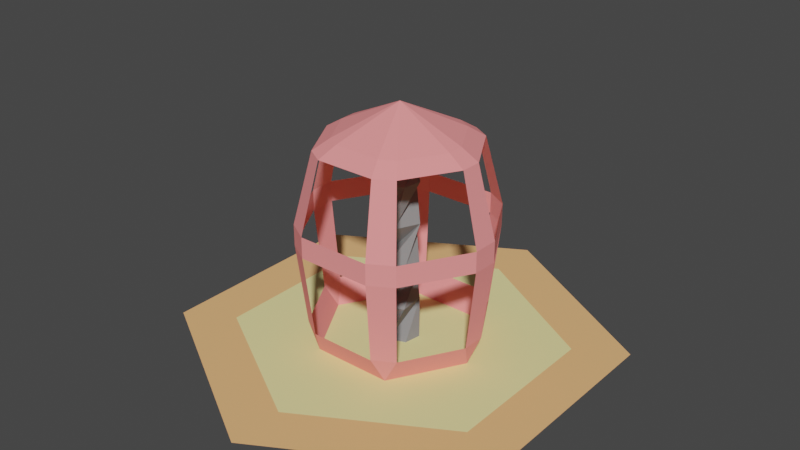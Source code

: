 # Source: basic_extractor.blend  (saved by Blender 3.6.11; exported with 4.5.12 LTS)
import bpy
from mathutils import Matrix  # noqa: F401  (used for matrix-valued properties, if any)

bpy.ops.wm.read_factory_settings(use_empty=True)
scene = bpy.context.scene
scene.name = 'Scene'

# ---- collections
col_collection_1 = bpy.data.collections.new('Collection 1'); scene.collection.children.link(col_collection_1)

# ---- materials (node trees are filled in below, after node groups)
mat_material = bpy.data.materials.new('Material')
mat_material.use_transparent_shadow = False
mat_material.diffuse_color = (1.0, 0.3032, 0.3032, 1.0)
mat_material_002 = bpy.data.materials.new('Material.002')
mat_material_002.use_transparent_shadow = False
mat_material_002.diffuse_color = (0.8714, 0.7991, 0.3515, 1.0)
mat_material_003 = bpy.data.materials.new('Material.003')
mat_material_003.use_transparent_shadow = False
mat_material_003.diffuse_color = (0.8714, 0.4735, 0.2051, 1.0)
mat_material_004 = bpy.data.materials.new('Material.004')
mat_material_004.use_transparent_shadow = False
mat_material_004.diffuse_color = (0.2524, 0.2524, 0.2524, 1.0)

# ---- node groups
ng_auto_smooth = bpy.data.node_groups.new('Auto Smooth', 'GeometryNodeTree')
_s = ng_auto_smooth.interface.new_socket(name='Geometry', in_out='OUTPUT', socket_type='NodeSocketGeometry')
_s = ng_auto_smooth.interface.new_socket(name='Geometry', in_out='INPUT', socket_type='NodeSocketGeometry')
_s = ng_auto_smooth.interface.new_socket(name='Angle', in_out='INPUT', socket_type='NodeSocketFloat')
_s.subtype = 'ANGLE'
_s.min_value = 0.0
_s.max_value = 3.142
ng_auto_smooth.is_modifier = True
_N = ng_auto_smooth.nodes; _L = ng_auto_smooth.links
n0 = _N.new('NodeGroupOutput'); n0.name = 'Group Output'; n0.location = (480, -100)
n1 = _N.new('NodeGroupInput'); n1.name = 'Group Input'; n1.location = (-420, -300)
n2 = _N.new('NodeGroupInput'); n2.name = 'Group Input.001'; n2.location = (-60, -100)
n3 = _N.new('GeometryNodeSetShadeSmooth'); n3.name = 'Set Shade Smooth'; n3.location = (120, -100)
n3.domain = 'EDGE'
n4 = _N.new('GeometryNodeSetShadeSmooth'); n4.name = 'Set Shade Smooth.001'; n4.location = (300, -100)
n5 = _N.new('GeometryNodeInputMeshEdgeAngle'); n5.name = 'Edge Angle'; n5.location = (-420, -220)
n6 = _N.new('GeometryNodeInputEdgeSmooth'); n6.name = 'Is Edge Smooth'; n6.location = (-60, -160)
n7 = _N.new('GeometryNodeInputShadeSmooth'); n7.name = 'Is Face Smooth'; n7.location = (-240, -340)
n8 = _N.new('FunctionNodeBooleanMath'); n8.name = 'Boolean Math'; n8.location = (-60, -220)
n9 = _N.new('FunctionNodeCompare'); n9.name = 'Compare'; n9.location = (-240, -180)
n9.operation = 'LESS_EQUAL'
_L.new(n5.outputs[0], n9.inputs[0])
_L.new(n4.outputs[0], n0.inputs[0])
_L.new(n1.outputs[1], n9.inputs[1])
_L.new(n9.outputs[0], n8.inputs[0])
_L.new(n7.outputs[0], n8.inputs[1])
_L.new(n2.outputs[0], n3.inputs[0])
_L.new(n6.outputs[0], n3.inputs[1])
_L.new(n3.outputs[0], n4.inputs[0])
_L.new(n8.outputs[0], n3.inputs[2])
n0.is_active_output = True

# ---- material node trees

# ---- world
world_world = bpy.data.worlds.new('World'); scene.world = world_world
world_world.use_nodes = True; world_world.node_tree.nodes.clear()
_N = world_world.node_tree.nodes; _L = world_world.node_tree.links
n0 = _N.new('ShaderNodeOutputWorld'); n0.name = 'World Output'; n0.location = (300, 300)
n1 = _N.new('ShaderNodeBackground'); n1.name = 'Background'; n1.location = (10, 300)
n1.inputs[0].default_value = (0.05088, 0.05088, 0.05088, 1.0)
_L.new(n1.outputs[0], n0.inputs[0])
n0.is_active_output = True
world_world.color = (0.05088, 0.05088, 0.05088)
world_world.use_sun_shadow = False
world_world.sun_shadow_jitter_overblur = 0.0

# ---- meshes
me_cylinder_002 = bpy.data.meshes.new('Cylinder.002')
me_cylinder_002.from_pydata([(0.4967, 0.2057, 0.0512), (0.4967, -0.2057, 0.0512), (0.5509, 0.2282, 0.2006), (0.5509, -0.2282, 0.2006), (0.5509, 0.2282, 0.2393), (0.5509, -0.2282, 0.2393), (0.4465, 0.1849, 0.3676), (0.4465, -0.1849, 0.3676), (0.4231, -0.3295, 0.05122), (0.07379, -0.5311, 0.05122), (0.4691, -0.3653, 0.2006), (0.08182, -0.5889, 0.2006), (0.4691, -0.3653, 0.2393), (0.08182, -0.5889, 0.2393), (0.3802, -0.2961, 0.3676), (0.06631, -0.4773, 0.3676), (-0.07087, -0.5326, 0.0512), (-0.4258, -0.3277, 0.0512), (-0.07861, -0.5908, 0.2006), (-0.4723, -0.3635, 0.2006), (-0.07861, -0.5908, 0.2393), (-0.4723, -0.3635, 0.2393), (-0.06371, -0.4788, 0.3676), (-0.3828, -0.2946, 0.3676), (-0.4969, -0.2005, 0.05122), (-0.4969, 0.2005, 0.05122), (-0.5509, -0.2223, 0.2006), (-0.5509, 0.2223, 0.2006), (-0.5509, -0.2223, 0.2393), (-0.5509, 0.2223, 0.2393), (-0.4465, -0.1801, 0.3676), (-0.4465, 0.1801, 0.3676), (-0.4286, 0.3259, 0.05119), (-0.0679, 0.5341, 0.05119), (-0.4756, 0.3616, 0.2006), (-0.07534, 0.5927, 0.2006), (-0.4756, 0.3616, 0.2393), (-0.07534, 0.5927, 0.2393), (-0.3854, 0.293, 0.3676), (-0.06106, 0.4803, 0.3676), (0.07168, 0.5322, 0.05121), (0.4251, 0.3282, 0.05121), (0.0795, 0.5903, 0.2006), (0.4714, 0.364, 0.2006), (0.0795, 0.5903, 0.2393), (0.4714, 0.364, 0.2393), (0.06443, 0.4784, 0.3676), (0.3821, 0.295, 0.3676), (0.0002081, -0.1176, 0.3789), (-0.1019, -0.05853, 0.3789), (0.1019, 0.05895, 0.3789), (0.1017, -0.05903, 0.3789), (-0.1022, 0.05841, 0.3789), (0.0002696, 0.1178, 0.3789), (0.4258, -0.2459, 0.005), (2.176e-07, -0.4917, 0.005), (-0.4258, -0.2459, 0.005), (-0.4258, 0.2459, 0.005), (2.176e-07, 0.4917, 0.005), (0.4258, 0.2459, 0.005), (-0.352, 0.142, 0.3866), (-0.352, -0.142, 0.3866), (-0.3008, -0.2315, 0.3869), (-0.05007, -0.3763, 0.3869), (0.05223, -0.376, 0.3867), (0.2995, -0.2332, 0.3867), (0.3507, -0.1452, 0.3869), (0.3507, 0.1452, 0.3869), (0.3005, 0.232, 0.3868), (0.05067, 0.3762, 0.3868), (-0.04788, 0.3766, 0.387), (-0.3022, 0.2298, 0.387), (-5.721e-05, -0.0002012, 0.4411)], [], [(40, 41, 59, 58), (21, 28, 26, 19), (3, 2, 4, 5), (0, 1, 54, 59), (11, 10, 12, 13), (8, 9, 55, 54), (5, 12, 10, 3), (19, 18, 20, 21), (16, 17, 56, 55), (27, 26, 28, 29), (24, 25, 57, 56), (35, 34, 36, 37), (32, 33, 58, 57), (43, 42, 44, 45), (43, 2, 0, 41), (19, 26, 24, 17), (3, 10, 8, 1), (11, 18, 16, 9), (38, 52, 31), (30, 49, 23), (22, 20, 13, 15), (6, 7, 51, 50), (14, 15, 48, 51), (22, 23, 49, 48), (30, 31, 52, 49), (38, 39, 53, 52), (46, 47, 50, 53), (6, 50, 47), (50, 51, 48, 49, 52, 53), (51, 7, 14), (12, 5, 7, 14), (53, 39, 46), (44, 37, 39, 46), (36, 29, 31, 38), (4, 2, 43, 45), (13, 20, 18, 11), (30, 28, 21, 23), (48, 15, 22), (29, 36, 34, 27), (45, 47, 6, 4), (42, 35, 37, 44), (39, 38, 71, 70), (31, 30, 61, 60), (39, 70, 69, 46), (35, 42, 40, 33), (27, 34, 32, 25), (57, 25, 32), (24, 56, 17), (55, 9, 16), (54, 1, 8), (59, 41, 0), (58, 33, 40), (23, 62, 61, 30), (23, 22, 63, 62), (15, 64, 63, 22), (15, 14, 65, 64), (66, 65, 14, 7), (7, 6, 67, 66), (47, 68, 67, 6), (46, 69, 68, 47), (31, 60, 71, 38), (67, 68, 72), (68, 69, 72), (69, 70, 72), (70, 71, 72), (71, 60, 72), (61, 72, 60), (62, 72, 61), (63, 72, 62), (64, 72, 63), (65, 72, 64), (65, 66, 72), (67, 72, 66)])
me_cylinder_002.materials.append(mat_material)
me_cylinder_002.update()
me_cylinder_003 = bpy.data.meshes.new('Cylinder.003')
me_cylinder_003.from_pydata([(0.0, 1.0, 0.0), (0.866, 0.5, 0.0), (0.866, -0.5, 0.0), (0.0, -1.0, 0.0), (-0.866, -0.5, 0.0), (-0.866, 0.5, 0.0)], [], [(1, 0, 5, 4, 3, 2)])
me_cylinder_003.materials.append(mat_material_002)
me_cylinder_003.update()
me_cylinder_003.normals_split_custom_set([tuple(v) for v in zip(*[iter([0.0, 0.0, 1.0, 0.0, 0.0, 1.0, 0.0, 0.0, 1.0, 0.0, 0.0, 1.0, 0.0, 0.0, 1.0, 0.0, 0.0, 1.0])] * 3)])
me_cylinder_006 = bpy.data.meshes.new('Cylinder.006')
me_cylinder_006.from_pydata([(0.0, 0.75, 0.0), (0.0, 1.0, 0.0), (0.866, 0.5, 0.0), (0.6495, 0.375, 0.0), (0.866, -0.5, 0.0), (0.6495, -0.375, 0.0), (0.0, -1.0, 0.0), (0.0, -0.75, 0.0), (-0.866, -0.5, 0.0), (-0.6495, -0.375, 0.0), (-0.866, 0.5, 0.0), (-0.6495, 0.375, 0.0)], [], [(9, 8, 6, 7), (3, 2, 1, 0), (7, 6, 4, 5), (5, 4, 2, 3), (0, 1, 10, 11), (11, 10, 8, 9)])
me_cylinder_006.materials.append(mat_material_003)
me_cylinder_006.update()
me_cylinder_006.normals_split_custom_set([tuple(v) for v in zip(*[iter([0.0, 0.0, 1.0, 0.0, 0.0, 1.0, 0.0, 0.0, 1.0, 0.0, 0.0, 1.0, 0.0, 0.0, 1.0, 0.0, 0.0, 1.0, 0.0, 0.0, 1.0, 0.0, 0.0, 1.0, 0.0, 0.0, 1.0, 0.0, 0.0, 1.0, 0.0, 0.0, 1.0, 0.0, 0.0, 1.0, 0.0, 0.0, 1.0, 0.0, 0.0, 1.0, 0.0, 0.0, 1.0, 0.0, 0.0, 1.0, 0.0, 0.0, 1.0, 0.0, 0.0, 1.0, 0.0, 0.0, 1.0, 0.0, 0.0, 1.0, 0.0, 0.0, 1.0, 0.0, 0.0, 1.0, 0.0, 0.0, 1.0, 0.0, 0.0, 1.0])] * 3)])
me_cube_003 = bpy.data.meshes.new('Cube.003')
me_cube_003.from_pydata([(-0.008337, 0.004983, 0.1015), (-0.008337, -0.004772, 0.1015), (0.0001106, -0.009792, 0.2933), (-0.008461, 0.005054, 0.2933), (0.004988, 0.008554, 0.2933), (0.008682, -0.004843, 0.2933), (-0.008461, -0.004843, 0.2933), (0.008559, -0.004772, 0.1015), (0.008559, 0.004983, 0.1015), (0.0001106, -0.009792, 0.4851), (-0.008461, 0.005054, 0.4851), (0.0001106, 0.01, 0.4851), (0.008682, 0.005054, 0.4851), (0.008682, -0.004843, 0.4851), (-0.008461, -0.004843, 0.4851), (0.00855, 0.004983, -0.282), (0.0001024, 0.00986, -0.282), (0.00855, -0.004772, -0.282), (0.0001106, 0.009995, -0.09024), (-0.004767, -0.008351, -0.09024), (0.004988, -0.008351, -0.09024), (0.008682, 0.005046, -0.09024), (-0.008461, 0.005046, -0.09024), (-0.008346, -0.004772, -0.282), (-0.008346, 0.004983, -0.282), (0.0001024, -0.009649, -0.282), (-0.008461, 0.005046, -0.4738), (0.008682, 0.005046, -0.4738), (0.008682, -0.004851, -0.4738), (0.0001105, -0.0098, -0.4738), (-0.008461, -0.004851, -0.4738), (0.0001105, 0.009995, -0.4738), (0.0001024, -0.009792, 0.1015), (0.0001024, 0.01, 0.1015)], [], [(4, 0, 1), (4, 33, 0), (5, 33, 4), (3, 4, 1), (1, 32, 6), (6, 3, 1), (32, 7, 6), (6, 7, 2), (7, 8, 2), (5, 8, 33), (2, 8, 5), (11, 3, 6), (12, 4, 3), (13, 4, 12), (11, 12, 3), (10, 11, 6), (6, 2, 14), (14, 10, 6), (2, 5, 14), (14, 5, 9), (5, 4, 9), (9, 4, 13), (20, 17, 15), (24, 21, 16), (21, 20, 16), (16, 20, 15), (19, 17, 20), (19, 25, 17), (22, 25, 19), (22, 23, 25), (18, 23, 22), (23, 21, 24), (21, 23, 18), (29, 24, 30), (29, 23, 24), (28, 23, 29), (23, 27, 25), (27, 23, 28), (25, 27, 17), (27, 31, 17), (17, 31, 15), (26, 16, 15), (31, 26, 15), (30, 24, 16), (26, 30, 16), (33, 22, 19), (0, 33, 19), (0, 19, 20), (1, 0, 20), (8, 18, 22), (33, 8, 22), (7, 18, 8), (7, 21, 18), (32, 21, 7), (21, 1, 20), (1, 21, 32)])
me_cube_003.materials.append(mat_material_004)
me_cube_003.use_paint_bone_selection = False
me_cube_003.use_paint_mask_vertex = True
me_cube_003.update()

# ---- objects
ob_2_extractor = bpy.data.objects.new('2-extractor', me_cylinder_002)
ob_1_top = bpy.data.objects.new('1-top', me_cylinder_003)
ob_0_base = bpy.data.objects.new('0-base', me_cylinder_006)
ob_3_drill = bpy.data.objects.new('3-drill', me_cube_003)

# ---- transforms, parenting, visibility, modifiers, constraints
ob_2_extractor.location = (0.0, 0.0, -0.0125)
ob_2_extractor.rotation_euler = (0.0, -0.0, 0.5236)
ob_2_extractor.scale = (0.75, 0.75, 2.5)
ob_1_top.location = (0.0, 0.0, 0.0)
ob_1_top.scale = (0.75, 0.75, 3.0)
ob_0_base.location = (0.0, 0.0, 0.0)
ob_0_base.scale = (1.0, 1.0, 3.0)
ob_3_drill.location = (0.0, 0.0, 0.4651)
ob_3_drill.rotation_euler = (0.0, 0.0, 6.126)
ob_3_drill.scale = (8.825, 8.825, -1.0)
_m = ob_3_drill.modifiers.new('Auto Smooth', 'NODES')
_m.node_group = ng_auto_smooth
_gi = [s.identifier for s in ng_auto_smooth.interface.items_tree if s.item_type == 'SOCKET' and s.in_out == 'INPUT']
_m[_gi[1]] = 0.5236  # Angle

# ---- collection membership
col_collection_1.objects.link(ob_2_extractor)
col_collection_1.objects.link(ob_1_top)
col_collection_1.objects.link(ob_0_base)
col_collection_1.objects.link(ob_3_drill)

# ---- scene / render settings (as saved in the file)
scene.frame_start = 1; scene.frame_end = 40; scene.frame_set(39)
scene.render.engine = 'BLENDER_EEVEE_NEXT'
scene.cycles.sampling_pattern = 'TABULATED_SOBOL'
scene.cycles.use_light_tree = False
scene.view_settings.view_transform = 'Filmic'
bpy.context.view_layer.update()

# ---- added for rendering (the .blend has no active camera and no usable light): camera, sun
cam_auto = bpy.data.cameras.new('AutoCamera')
cam_auto.lens = 50.0
cam_auto.sensor_width = 36.0
cam_auto.clip_end = 1000.0
ob_auto_camera = bpy.data.objects.new('AutoCamera', cam_auto)
scene.collection.objects.link(ob_auto_camera)
ob_auto_camera.location = (2.65472, -3.18566, 2.65891)
ob_auto_camera.rotation_euler = (1.09748, -7.21219e-08, 0.694738)
scene.camera = ob_auto_camera
light_auto_sun = bpy.data.lights.new('AutoSun', 'SUN')
light_auto_sun.energy = 3.0
light_auto_sun.angle = 0.0523599
ob_auto_sun = bpy.data.objects.new('AutoSun', light_auto_sun)
scene.collection.objects.link(ob_auto_sun)
ob_auto_sun.rotation_euler = (0.872665, 0.174533, 0.523599)
bpy.context.view_layer.update()
